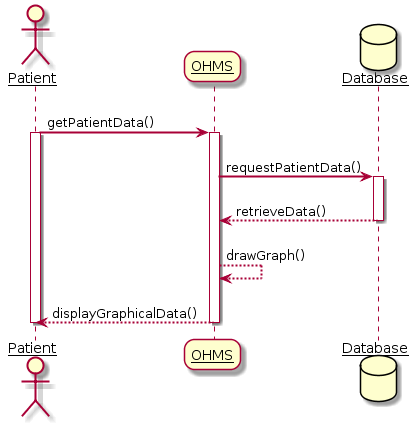

The diagram above was rendered by PlantUML. Its source (embedded in the PNG):
@startuml
skinparam sequenceArrowThickness 2
skinparam roundcorner 20
skinparam maxmessagesize 60
skinparam sequenceParticipant underline

actor Patient
participant OHMS
database Database

Patient -> OHMS : getPatientData()
activate Patient
activate OHMS

OHMS -> Database : requestPatientData()
activate Database
Database --> OHMS :  retrieveData()
deactivate Database

OHMS --> OHMS : drawGraph()
OHMS --> Patient : displayGraphicalData()

deactivate OHMS
deactivate Patient
@enduml